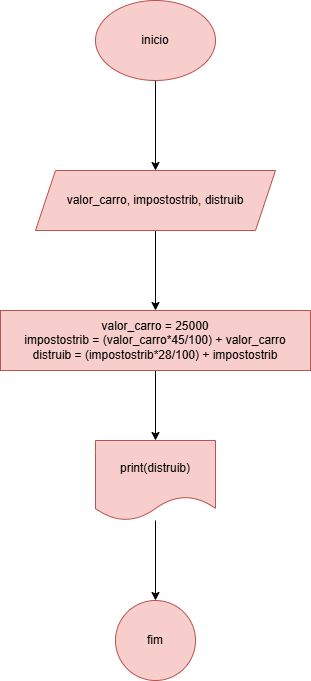

The diagram above was exported from draw.io. Its source (the exported page's mxGraphModel, read from the mxfile embedded in the PNG):
<mxGraphModel dx="880" dy="468" grid="1" gridSize="10" guides="1" tooltips="1" connect="1" arrows="1" fold="1" page="1" pageScale="1" pageWidth="827" pageHeight="1169" math="0" shadow="0">
  <root>
    <mxCell id="0" />
    <mxCell id="1" parent="0" />
    <mxCell id="3JFOxl-b09FWwQOx73Uy-4" value="" style="edgeStyle=orthogonalEdgeStyle;rounded=0;orthogonalLoop=1;jettySize=auto;html=1;" edge="1" parent="1" source="3JFOxl-b09FWwQOx73Uy-1" target="3JFOxl-b09FWwQOx73Uy-3">
      <mxGeometry relative="1" as="geometry" />
    </mxCell>
    <mxCell id="3JFOxl-b09FWwQOx73Uy-1" value="inicio" style="ellipse;whiteSpace=wrap;html=1;fillColor=#f8cecc;strokeColor=#b85450;" vertex="1" parent="1">
      <mxGeometry x="354" y="40" width="120" height="80" as="geometry" />
    </mxCell>
    <mxCell id="3JFOxl-b09FWwQOx73Uy-6" value="" style="edgeStyle=orthogonalEdgeStyle;rounded=0;orthogonalLoop=1;jettySize=auto;html=1;" edge="1" parent="1" source="3JFOxl-b09FWwQOx73Uy-3" target="3JFOxl-b09FWwQOx73Uy-5">
      <mxGeometry relative="1" as="geometry" />
    </mxCell>
    <mxCell id="3JFOxl-b09FWwQOx73Uy-3" value="valor_carro, impostostrib, distruib" style="shape=parallelogram;perimeter=parallelogramPerimeter;whiteSpace=wrap;html=1;fixedSize=1;fillColor=#f8cecc;strokeColor=#b85450;" vertex="1" parent="1">
      <mxGeometry x="294" y="210" width="240" height="60" as="geometry" />
    </mxCell>
    <mxCell id="3JFOxl-b09FWwQOx73Uy-8" value="" style="edgeStyle=orthogonalEdgeStyle;rounded=0;orthogonalLoop=1;jettySize=auto;html=1;" edge="1" parent="1" source="3JFOxl-b09FWwQOx73Uy-5" target="3JFOxl-b09FWwQOx73Uy-7">
      <mxGeometry relative="1" as="geometry" />
    </mxCell>
    <mxCell id="3JFOxl-b09FWwQOx73Uy-5" value="valor_carro = 25000&lt;div&gt;impostostrib = (valor_carro*45/100) + valor_carro&lt;/div&gt;&lt;div&gt;distruib = (impostostrib*28/100) + impostostrib&lt;/div&gt;" style="whiteSpace=wrap;html=1;fillColor=#f8cecc;strokeColor=#b85450;" vertex="1" parent="1">
      <mxGeometry x="259" y="350" width="310" height="60" as="geometry" />
    </mxCell>
    <mxCell id="3JFOxl-b09FWwQOx73Uy-10" value="" style="edgeStyle=orthogonalEdgeStyle;rounded=0;orthogonalLoop=1;jettySize=auto;html=1;" edge="1" parent="1" source="3JFOxl-b09FWwQOx73Uy-7" target="3JFOxl-b09FWwQOx73Uy-9">
      <mxGeometry relative="1" as="geometry" />
    </mxCell>
    <mxCell id="3JFOxl-b09FWwQOx73Uy-7" value="print(distruib)" style="shape=document;whiteSpace=wrap;html=1;boundedLbl=1;fillColor=#f8cecc;strokeColor=#b85450;" vertex="1" parent="1">
      <mxGeometry x="354" y="480" width="120" height="80" as="geometry" />
    </mxCell>
    <mxCell id="3JFOxl-b09FWwQOx73Uy-9" value="fim" style="ellipse;whiteSpace=wrap;html=1;fillColor=#f8cecc;strokeColor=#b85450;" vertex="1" parent="1">
      <mxGeometry x="374" y="640" width="80" height="80" as="geometry" />
    </mxCell>
  </root>
</mxGraphModel>